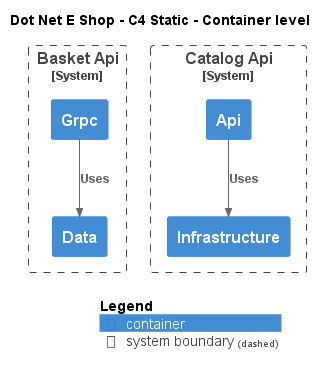

The diagram above was rendered by PlantUML. Its source (embedded in the PNG):
@startuml
!include ..\.c4s\C4_Container.puml

AddElementTag("c4interflow:lifecycle:new", $bgColor=green, $fontColor=#ffffff, $borderColor=green, $shadowing="False")
AddElementTag("c4interflow:lifecycle:changed", $bgColor=orange, $fontColor=#ffffff, $borderColor=orange, $shadowing="False")
AddElementTag("c4interflow:lifecycle:removed", $bgColor=red, $fontColor=#ffffff, $borderColor=red, $shadowing="False")

AddRelTag("c4interflow:lifecycle:new", $textColor=green, $lineColor=green)
AddRelTag("c4interflow:lifecycle:changed", $textColor=orange, $lineColor=orange)
AddRelTag("c4interflow:lifecycle:removed", $textColor=red, $lineColor=red)

SHOW_PERSON_PORTRAIT()
LAYOUT_TOP_DOWN()

skinparam linetype polyline

title Dot Net E Shop - C4 Static - Container level


System_Boundary(DotNetEShop.SoftwareSystems.BasketApi, "Basket Api") {
    Container(DotNetEShop.SoftwareSystems.BasketApi.Containers.Data, "Data", "", "")
    Container(DotNetEShop.SoftwareSystems.BasketApi.Containers.Grpc, "Grpc", "", "")
}

System_Boundary(DotNetEShop.SoftwareSystems.CatalogApi, "Catalog Api") {
    Container(DotNetEShop.SoftwareSystems.CatalogApi.Containers.Api, "Api", "", "")
    Container(DotNetEShop.SoftwareSystems.CatalogApi.Containers.Infrastructure, "Infrastructure", "", "")
}

Rel(DotNetEShop.SoftwareSystems.BasketApi.Containers.Grpc, DotNetEShop.SoftwareSystems.BasketApi.Containers.Data, "Uses")
Rel(DotNetEShop.SoftwareSystems.CatalogApi.Containers.Api, DotNetEShop.SoftwareSystems.CatalogApi.Containers.Infrastructure, "Uses")


SHOW_LEGEND()
@enduml